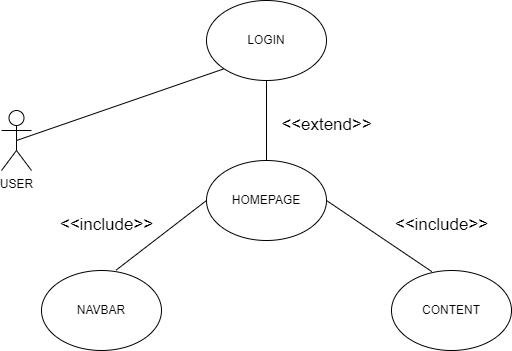

The diagram above was exported from draw.io. Its source (the exported page's mxGraphModel, read from the mxfile embedded in the PNG):
<mxGraphModel dx="880" dy="524" grid="1" gridSize="10" guides="1" tooltips="1" connect="1" arrows="1" fold="1" page="1" pageScale="1" pageWidth="850" pageHeight="1100" math="0" shadow="0">
  <root>
    <mxCell id="0" />
    <mxCell id="1" parent="0" />
    <mxCell id="LB4TcP3mrANkuInwuOm6-1" value="USER" style="shape=umlActor;verticalLabelPosition=bottom;verticalAlign=top;html=1;outlineConnect=0;" parent="1" vertex="1">
      <mxGeometry x="160" y="240" width="30" height="60" as="geometry" />
    </mxCell>
    <mxCell id="LB4TcP3mrANkuInwuOm6-24" value="" style="edgeStyle=orthogonalEdgeStyle;rounded=0;orthogonalLoop=1;jettySize=auto;html=1;curved=0;endArrow=none;endFill=0;" parent="1" source="LB4TcP3mrANkuInwuOm6-19" target="LB4TcP3mrANkuInwuOm6-22" edge="1">
      <mxGeometry relative="1" as="geometry" />
    </mxCell>
    <mxCell id="LB4TcP3mrANkuInwuOm6-19" value="LOGIN" style="ellipse;whiteSpace=wrap;html=1;" parent="1" vertex="1">
      <mxGeometry x="365" y="130" width="120" height="80" as="geometry" />
    </mxCell>
    <mxCell id="LB4TcP3mrANkuInwuOm6-21" value="" style="endArrow=none;html=1;rounded=0;exitX=0.5;exitY=0.5;exitDx=0;exitDy=0;exitPerimeter=0;entryX=0;entryY=1;entryDx=0;entryDy=0;" parent="1" source="LB4TcP3mrANkuInwuOm6-1" target="LB4TcP3mrANkuInwuOm6-19" edge="1">
      <mxGeometry width="50" height="50" relative="1" as="geometry">
        <mxPoint x="340" y="130" as="sourcePoint" />
        <mxPoint x="390" y="80" as="targetPoint" />
        <Array as="points" />
      </mxGeometry>
    </mxCell>
    <mxCell id="LB4TcP3mrANkuInwuOm6-22" value="HOMEPAGE" style="ellipse;whiteSpace=wrap;html=1;" parent="1" vertex="1">
      <mxGeometry x="365" y="290" width="120" height="80" as="geometry" />
    </mxCell>
    <mxCell id="LB4TcP3mrANkuInwuOm6-25" value="CONTENT" style="ellipse;whiteSpace=wrap;html=1;" parent="1" vertex="1">
      <mxGeometry x="550" y="400" width="120" height="80" as="geometry" />
    </mxCell>
    <mxCell id="LB4TcP3mrANkuInwuOm6-26" value="NAVBAR" style="ellipse;whiteSpace=wrap;html=1;" parent="1" vertex="1">
      <mxGeometry x="200" y="400" width="120" height="80" as="geometry" />
    </mxCell>
    <mxCell id="LB4TcP3mrANkuInwuOm6-27" value="&lt;font style=&quot;font-size: 17px;&quot;&gt;&amp;lt;&amp;lt;extend&amp;gt;&amp;gt;&lt;/font&gt;" style="text;html=1;align=center;verticalAlign=middle;resizable=0;points=[];autosize=1;strokeColor=none;fillColor=none;" parent="1" vertex="1">
      <mxGeometry x="430" y="240" width="110" height="30" as="geometry" />
    </mxCell>
    <mxCell id="LB4TcP3mrANkuInwuOm6-29" value="" style="endArrow=none;html=1;rounded=0;exitX=0.621;exitY=-0.004;exitDx=0;exitDy=0;exitPerimeter=0;entryX=0;entryY=0.5;entryDx=0;entryDy=0;" parent="1" source="LB4TcP3mrANkuInwuOm6-26" target="LB4TcP3mrANkuInwuOm6-22" edge="1">
      <mxGeometry width="50" height="50" relative="1" as="geometry">
        <mxPoint x="440" y="290" as="sourcePoint" />
        <mxPoint x="490" y="240" as="targetPoint" />
      </mxGeometry>
    </mxCell>
    <mxCell id="LB4TcP3mrANkuInwuOm6-31" value="" style="endArrow=none;html=1;rounded=0;entryX=1;entryY=0.5;entryDx=0;entryDy=0;exitX=0.336;exitY=0.014;exitDx=0;exitDy=0;exitPerimeter=0;" parent="1" source="LB4TcP3mrANkuInwuOm6-25" target="LB4TcP3mrANkuInwuOm6-22" edge="1">
      <mxGeometry width="50" height="50" relative="1" as="geometry">
        <mxPoint x="590" y="400" as="sourcePoint" />
        <mxPoint x="590" y="360" as="targetPoint" />
      </mxGeometry>
    </mxCell>
    <mxCell id="LB4TcP3mrANkuInwuOm6-32" value="&lt;font style=&quot;font-size: 17px;&quot;&gt;&amp;lt;&amp;lt;include&amp;gt;&amp;gt;&lt;/font&gt;" style="text;html=1;align=center;verticalAlign=middle;resizable=0;points=[];autosize=1;strokeColor=none;fillColor=none;" parent="1" vertex="1">
      <mxGeometry x="540" y="340" width="120" height="30" as="geometry" />
    </mxCell>
    <mxCell id="LB4TcP3mrANkuInwuOm6-35" value="&lt;font style=&quot;font-size: 17px;&quot;&gt;&amp;lt;&amp;lt;include&amp;gt;&amp;gt;&lt;/font&gt;" style="text;html=1;align=center;verticalAlign=middle;resizable=0;points=[];autosize=1;strokeColor=none;fillColor=none;" parent="1" vertex="1">
      <mxGeometry x="205" y="340" width="120" height="30" as="geometry" />
    </mxCell>
  </root>
</mxGraphModel>